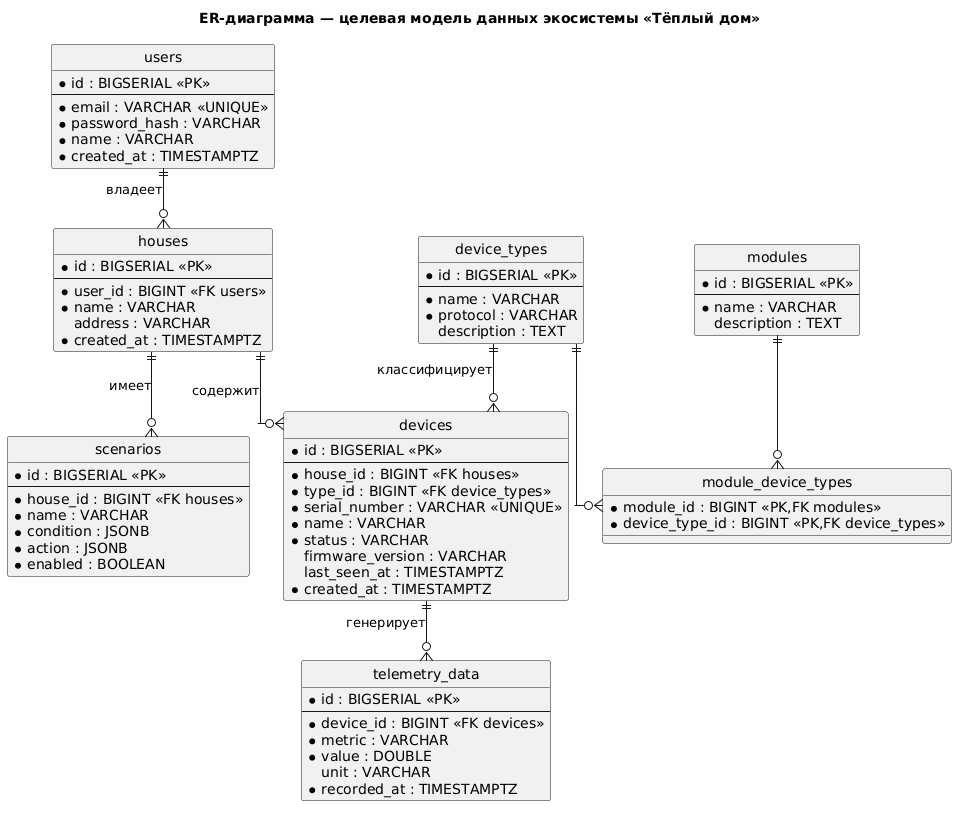

The diagram above was rendered by PlantUML. Its source (embedded in the PNG):
@startuml er-diagram
title ER-диаграмма — целевая модель данных экосистемы «Тёплый дом»

hide circle
skinparam linetype ortho

entity "users" as users {
  * id : BIGSERIAL <<PK>>
  --
  * email : VARCHAR <<UNIQUE>>
  * password_hash : VARCHAR
  * name : VARCHAR
  * created_at : TIMESTAMPTZ
}

entity "houses" as houses {
  * id : BIGSERIAL <<PK>>
  --
  * user_id : BIGINT <<FK users>>
  * name : VARCHAR
  address : VARCHAR
  * created_at : TIMESTAMPTZ
}

entity "device_types" as device_types {
  * id : BIGSERIAL <<PK>>
  --
  * name : VARCHAR
  * protocol : VARCHAR
  description : TEXT
}

entity "modules" as modules {
  * id : BIGSERIAL <<PK>>
  --
  * name : VARCHAR
  description : TEXT
}

entity "module_device_types" as module_device_types {
  * module_id : BIGINT <<PK,FK modules>>
  * device_type_id : BIGINT <<PK,FK device_types>>
}

entity "devices" as devices {
  * id : BIGSERIAL <<PK>>
  --
  * house_id : BIGINT <<FK houses>>
  * type_id : BIGINT <<FK device_types>>
  * serial_number : VARCHAR <<UNIQUE>>
  * name : VARCHAR
  * status : VARCHAR
  firmware_version : VARCHAR
  last_seen_at : TIMESTAMPTZ
  * created_at : TIMESTAMPTZ
}

entity "telemetry_data" as telemetry_data {
  * id : BIGSERIAL <<PK>>
  --
  * device_id : BIGINT <<FK devices>>
  * metric : VARCHAR
  * value : DOUBLE
  unit : VARCHAR
  * recorded_at : TIMESTAMPTZ
}

entity "scenarios" as scenarios {
  * id : BIGSERIAL <<PK>>
  --
  * house_id : BIGINT <<FK houses>>
  * name : VARCHAR
  * condition : JSONB
  * action : JSONB
  * enabled : BOOLEAN
}

users ||--o{ houses : "владеет"
houses ||--o{ devices : "содержит"
device_types ||--o{ devices : "классифицирует"
houses ||--o{ scenarios : "имеет"
devices ||--o{ telemetry_data : "генерирует"
modules ||--o{ module_device_types : ""
device_types ||--o{ module_device_types : ""

@enduml